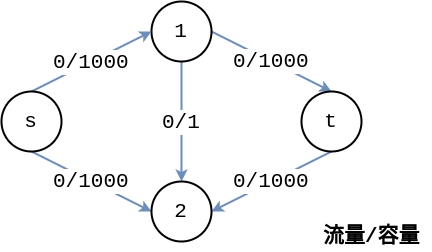

The diagram above was exported from draw.io. Its source (the exported page's mxGraphModel, read from the mxfile embedded in the PNG):
<mxGraphModel dx="1408" dy="738" grid="1" gridSize="10" guides="1" tooltips="1" connect="1" arrows="1" fold="1" page="1" pageScale="1" pageWidth="827" pageHeight="1169" math="0" shadow="0">
  <root>
    <mxCell id="0" />
    <mxCell id="1" parent="0" />
    <mxCell id="k3nXtebpqyCUBxZyl_Uk-10" value="0/1" style="rounded=0;orthogonalLoop=1;jettySize=auto;html=1;entryX=0.5;entryY=0;entryDx=0;entryDy=0;strokeWidth=2;fontFamily=Courier New;fontSize=21;fontStyle=0;fillColor=#dae8fc;strokeColor=#6c8ebf;" edge="1" parent="1" source="k3nXtebpqyCUBxZyl_Uk-1" target="k3nXtebpqyCUBxZyl_Uk-8">
      <mxGeometry relative="1" as="geometry" />
    </mxCell>
    <mxCell id="k3nXtebpqyCUBxZyl_Uk-13" value="0/1000" style="edgeStyle=none;rounded=0;orthogonalLoop=1;jettySize=auto;html=1;entryX=0.5;entryY=0;entryDx=0;entryDy=0;exitX=1;exitY=0.5;exitDx=0;exitDy=0;strokeWidth=2;fontFamily=Courier New;fontSize=21;fontStyle=0;fillColor=#dae8fc;strokeColor=#6c8ebf;" edge="1" parent="1" source="k3nXtebpqyCUBxZyl_Uk-1" target="k3nXtebpqyCUBxZyl_Uk-7">
      <mxGeometry relative="1" as="geometry" />
    </mxCell>
    <mxCell id="k3nXtebpqyCUBxZyl_Uk-1" value="1" style="ellipse;whiteSpace=wrap;html=1;aspect=fixed;strokeWidth=2;fontFamily=Courier New;fontSize=21;fontStyle=0" vertex="1" parent="1">
      <mxGeometry x="340" y="240" width="60" height="60" as="geometry" />
    </mxCell>
    <mxCell id="k3nXtebpqyCUBxZyl_Uk-11" value="0/1000" style="edgeStyle=none;rounded=0;orthogonalLoop=1;jettySize=auto;html=1;entryX=0;entryY=0.5;entryDx=0;entryDy=0;exitX=0.5;exitY=0;exitDx=0;exitDy=0;strokeWidth=2;fontFamily=Courier New;fontSize=21;fontStyle=0;fillColor=#dae8fc;strokeColor=#6c8ebf;" edge="1" parent="1" source="k3nXtebpqyCUBxZyl_Uk-6" target="k3nXtebpqyCUBxZyl_Uk-1">
      <mxGeometry relative="1" as="geometry" />
    </mxCell>
    <mxCell id="k3nXtebpqyCUBxZyl_Uk-12" value="0/1000" style="edgeStyle=none;rounded=0;orthogonalLoop=1;jettySize=auto;html=1;entryX=0;entryY=0.5;entryDx=0;entryDy=0;exitX=0.5;exitY=1;exitDx=0;exitDy=0;strokeWidth=2;fontFamily=Courier New;fontSize=21;fontStyle=0;fillColor=#dae8fc;strokeColor=#6c8ebf;" edge="1" parent="1" source="k3nXtebpqyCUBxZyl_Uk-6" target="k3nXtebpqyCUBxZyl_Uk-8">
      <mxGeometry relative="1" as="geometry" />
    </mxCell>
    <mxCell id="k3nXtebpqyCUBxZyl_Uk-6" value="s" style="ellipse;whiteSpace=wrap;html=1;aspect=fixed;strokeWidth=2;fontFamily=Courier New;fontSize=21;fontStyle=0" vertex="1" parent="1">
      <mxGeometry x="190" y="330" width="60" height="60" as="geometry" />
    </mxCell>
    <mxCell id="k3nXtebpqyCUBxZyl_Uk-14" value="0/1000" style="edgeStyle=none;rounded=0;orthogonalLoop=1;jettySize=auto;html=1;entryX=1;entryY=0.5;entryDx=0;entryDy=0;exitX=0.5;exitY=1;exitDx=0;exitDy=0;strokeWidth=2;fontFamily=Courier New;fontSize=21;fontStyle=0;fillColor=#dae8fc;strokeColor=#6c8ebf;" edge="1" parent="1" source="k3nXtebpqyCUBxZyl_Uk-7" target="k3nXtebpqyCUBxZyl_Uk-8">
      <mxGeometry relative="1" as="geometry" />
    </mxCell>
    <mxCell id="k3nXtebpqyCUBxZyl_Uk-7" value="t" style="ellipse;whiteSpace=wrap;html=1;aspect=fixed;strokeWidth=2;fontFamily=Courier New;fontSize=21;fontStyle=0" vertex="1" parent="1">
      <mxGeometry x="490" y="330" width="60" height="60" as="geometry" />
    </mxCell>
    <mxCell id="k3nXtebpqyCUBxZyl_Uk-8" value="2" style="ellipse;whiteSpace=wrap;html=1;aspect=fixed;strokeWidth=2;fontFamily=Courier New;fontSize=21;fontStyle=0" vertex="1" parent="1">
      <mxGeometry x="340" y="420" width="60" height="60" as="geometry" />
    </mxCell>
    <mxCell id="k3nXtebpqyCUBxZyl_Uk-15" value="&lt;b&gt;流量/容量&lt;/b&gt;" style="text;html=1;resizable=0;points=[];autosize=1;align=left;verticalAlign=top;spacingTop=-4;fontSize=21;fontFamily=Courier New;" vertex="1" parent="1">
      <mxGeometry x="510" y="460" width="110" height="30" as="geometry" />
    </mxCell>
  </root>
</mxGraphModel>